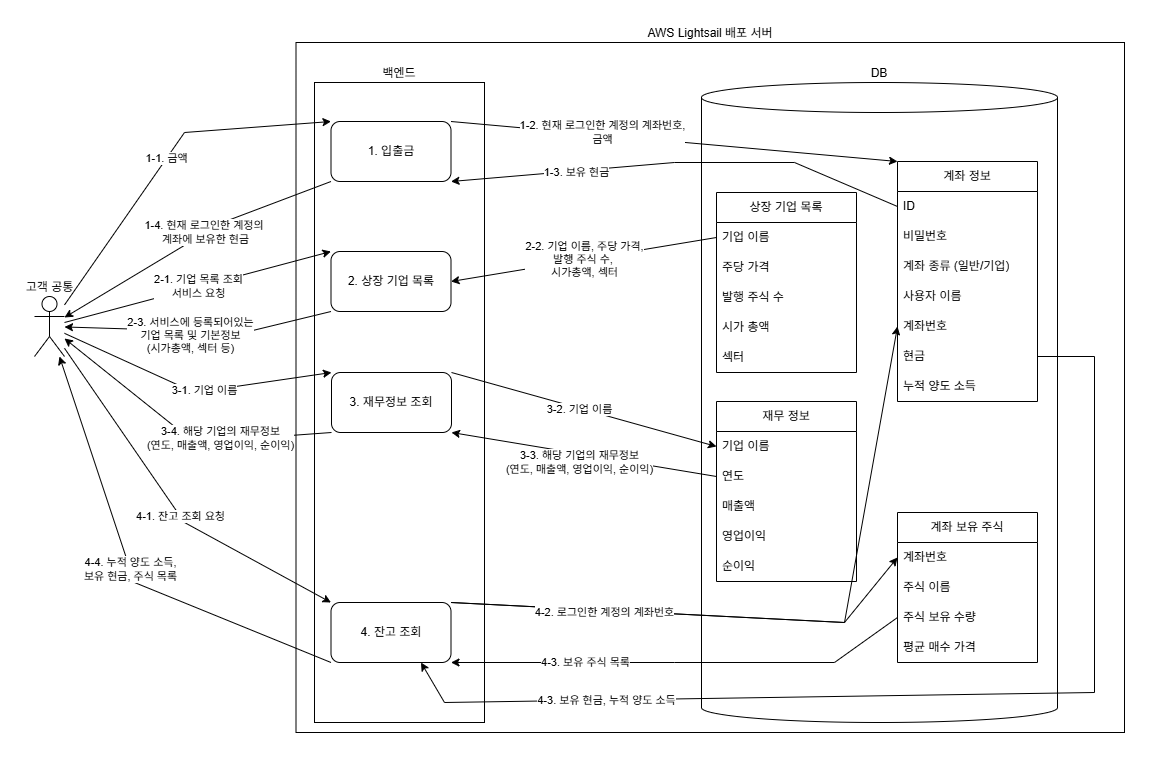

The diagram above was exported from draw.io. Its source (the exported page's mxGraphModel, read from the mxfile embedded in the PNG):
<mxGraphModel dx="1455" dy="918" grid="1" gridSize="10" guides="1" tooltips="1" connect="1" arrows="1" fold="1" page="1" pageScale="1" pageWidth="1169" pageHeight="827" math="0" shadow="0">
  <root>
    <mxCell id="0" />
    <mxCell id="1" parent="0" />
    <mxCell id="5ENqoFGlXncN0Mr0oX0w-1" value="고객 공통" style="shape=umlActor;verticalLabelPosition=top;verticalAlign=bottom;html=1;outlineConnect=0;labelPosition=center;align=center;" parent="1" vertex="1">
      <mxGeometry x="39" y="323" width="30" height="60" as="geometry" />
    </mxCell>
    <mxCell id="5ENqoFGlXncN0Mr0oX0w-2" value="AWS Lightsail 배포 서버" style="whiteSpace=wrap;html=1;labelPosition=center;verticalLabelPosition=top;align=center;verticalAlign=bottom;" parent="1" vertex="1">
      <mxGeometry x="300.5" y="69" width="828.5" height="690" as="geometry" />
    </mxCell>
    <mxCell id="5ENqoFGlXncN0Mr0oX0w-3" value="1. 입출금" style="rounded=1;whiteSpace=wrap;html=1;" parent="1" vertex="1">
      <mxGeometry x="335.5" y="148" width="120" height="60" as="geometry" />
    </mxCell>
    <mxCell id="5ENqoFGlXncN0Mr0oX0w-4" value="2. 상장 기업 목록" style="rounded=1;whiteSpace=wrap;html=1;" parent="1" vertex="1">
      <mxGeometry x="335.5" y="278" width="120" height="60" as="geometry" />
    </mxCell>
    <mxCell id="5ENqoFGlXncN0Mr0oX0w-5" value="DB" style="shape=cylinder3;whiteSpace=wrap;html=1;boundedLbl=1;backgroundOutline=1;size=15;labelPosition=center;verticalLabelPosition=top;align=center;verticalAlign=bottom;labelBackgroundColor=default;" parent="1" vertex="1">
      <mxGeometry x="706" y="109" width="356" height="640" as="geometry" />
    </mxCell>
    <mxCell id="5ENqoFGlXncN0Mr0oX0w-6" value="상장 기업 목록" style="swimlane;fontStyle=0;childLayout=stackLayout;horizontal=1;startSize=30;horizontalStack=0;resizeParent=1;resizeParentMax=0;resizeLast=0;collapsible=1;marginBottom=0;whiteSpace=wrap;html=1;" parent="1" vertex="1">
      <mxGeometry x="721" y="219" width="140" height="180" as="geometry">
        <mxRectangle x="1580" y="160" width="110" height="30" as="alternateBounds" />
      </mxGeometry>
    </mxCell>
    <mxCell id="5ENqoFGlXncN0Mr0oX0w-7" value="기업 이름" style="text;strokeColor=none;fillColor=none;align=left;verticalAlign=middle;spacingLeft=4;spacingRight=4;overflow=hidden;points=[[0,0.5],[1,0.5]];portConstraint=eastwest;rotatable=0;whiteSpace=wrap;html=1;" parent="5ENqoFGlXncN0Mr0oX0w-6" vertex="1">
      <mxGeometry y="30" width="140" height="30" as="geometry" />
    </mxCell>
    <mxCell id="5ENqoFGlXncN0Mr0oX0w-8" value="주당 가격" style="text;strokeColor=none;fillColor=none;align=left;verticalAlign=middle;spacingLeft=4;spacingRight=4;overflow=hidden;points=[[0,0.5],[1,0.5]];portConstraint=eastwest;rotatable=0;whiteSpace=wrap;html=1;" parent="5ENqoFGlXncN0Mr0oX0w-6" vertex="1">
      <mxGeometry y="60" width="140" height="30" as="geometry" />
    </mxCell>
    <mxCell id="5ENqoFGlXncN0Mr0oX0w-9" value="발행 주식 수" style="text;strokeColor=none;fillColor=none;align=left;verticalAlign=middle;spacingLeft=4;spacingRight=4;overflow=hidden;points=[[0,0.5],[1,0.5]];portConstraint=eastwest;rotatable=0;whiteSpace=wrap;html=1;" parent="5ENqoFGlXncN0Mr0oX0w-6" vertex="1">
      <mxGeometry y="90" width="140" height="30" as="geometry" />
    </mxCell>
    <mxCell id="5ENqoFGlXncN0Mr0oX0w-10" value="시가 총액" style="text;strokeColor=none;fillColor=none;align=left;verticalAlign=middle;spacingLeft=4;spacingRight=4;overflow=hidden;points=[[0,0.5],[1,0.5]];portConstraint=eastwest;rotatable=0;whiteSpace=wrap;html=1;" parent="5ENqoFGlXncN0Mr0oX0w-6" vertex="1">
      <mxGeometry y="120" width="140" height="30" as="geometry" />
    </mxCell>
    <mxCell id="5ENqoFGlXncN0Mr0oX0w-11" value="섹터" style="text;strokeColor=none;fillColor=none;align=left;verticalAlign=middle;spacingLeft=4;spacingRight=4;overflow=hidden;points=[[0,0.5],[1,0.5]];portConstraint=eastwest;rotatable=0;whiteSpace=wrap;html=1;" parent="5ENqoFGlXncN0Mr0oX0w-6" vertex="1">
      <mxGeometry y="150" width="140" height="30" as="geometry" />
    </mxCell>
    <mxCell id="5ENqoFGlXncN0Mr0oX0w-18" value="1-1. 금액" style="endArrow=classic;html=1;rounded=0;entryX=0;entryY=0;entryDx=0;entryDy=0;" parent="1" source="5ENqoFGlXncN0Mr0oX0w-1" target="5ENqoFGlXncN0Mr0oX0w-3" edge="1">
      <mxGeometry width="50" height="50" relative="1" as="geometry">
        <mxPoint x="174" y="222" as="sourcePoint" />
        <mxPoint x="224" y="172" as="targetPoint" />
        <Array as="points">
          <mxPoint x="189" y="159" />
        </Array>
      </mxGeometry>
    </mxCell>
    <mxCell id="5ENqoFGlXncN0Mr0oX0w-19" value="계좌 정보" style="swimlane;fontStyle=0;childLayout=stackLayout;horizontal=1;startSize=30;horizontalStack=0;resizeParent=1;resizeParentMax=0;resizeLast=0;collapsible=1;marginBottom=0;whiteSpace=wrap;html=1;" parent="1" vertex="1">
      <mxGeometry x="902" y="188" width="140" height="240" as="geometry" />
    </mxCell>
    <mxCell id="5ENqoFGlXncN0Mr0oX0w-20" value="ID" style="text;strokeColor=none;fillColor=none;align=left;verticalAlign=middle;spacingLeft=4;spacingRight=4;overflow=hidden;points=[[0,0.5],[1,0.5]];portConstraint=eastwest;rotatable=0;whiteSpace=wrap;html=1;" parent="5ENqoFGlXncN0Mr0oX0w-19" vertex="1">
      <mxGeometry y="30" width="140" height="30" as="geometry" />
    </mxCell>
    <mxCell id="5ENqoFGlXncN0Mr0oX0w-21" value="비밀번호" style="text;strokeColor=none;fillColor=none;align=left;verticalAlign=middle;spacingLeft=4;spacingRight=4;overflow=hidden;points=[[0,0.5],[1,0.5]];portConstraint=eastwest;rotatable=0;whiteSpace=wrap;html=1;" parent="5ENqoFGlXncN0Mr0oX0w-19" vertex="1">
      <mxGeometry y="60" width="140" height="30" as="geometry" />
    </mxCell>
    <mxCell id="5ENqoFGlXncN0Mr0oX0w-22" value="계좌 종류 (일반/기업)" style="text;strokeColor=none;fillColor=none;align=left;verticalAlign=middle;spacingLeft=4;spacingRight=4;overflow=hidden;points=[[0,0.5],[1,0.5]];portConstraint=eastwest;rotatable=0;whiteSpace=wrap;html=1;" parent="5ENqoFGlXncN0Mr0oX0w-19" vertex="1">
      <mxGeometry y="90" width="140" height="30" as="geometry" />
    </mxCell>
    <mxCell id="5ENqoFGlXncN0Mr0oX0w-23" value="사용자 이름" style="text;strokeColor=none;fillColor=none;align=left;verticalAlign=middle;spacingLeft=4;spacingRight=4;overflow=hidden;points=[[0,0.5],[1,0.5]];portConstraint=eastwest;rotatable=0;whiteSpace=wrap;html=1;" parent="5ENqoFGlXncN0Mr0oX0w-19" vertex="1">
      <mxGeometry y="120" width="140" height="30" as="geometry" />
    </mxCell>
    <mxCell id="5ENqoFGlXncN0Mr0oX0w-24" value="계좌번호" style="text;strokeColor=none;fillColor=none;align=left;verticalAlign=middle;spacingLeft=4;spacingRight=4;overflow=hidden;points=[[0,0.5],[1,0.5]];portConstraint=eastwest;rotatable=0;whiteSpace=wrap;html=1;" parent="5ENqoFGlXncN0Mr0oX0w-19" vertex="1">
      <mxGeometry y="150" width="140" height="30" as="geometry" />
    </mxCell>
    <mxCell id="5ENqoFGlXncN0Mr0oX0w-25" value="현금" style="text;strokeColor=none;fillColor=none;align=left;verticalAlign=middle;spacingLeft=4;spacingRight=4;overflow=hidden;points=[[0,0.5],[1,0.5]];portConstraint=eastwest;rotatable=0;whiteSpace=wrap;html=1;" parent="5ENqoFGlXncN0Mr0oX0w-19" vertex="1">
      <mxGeometry y="180" width="140" height="30" as="geometry" />
    </mxCell>
    <mxCell id="5ENqoFGlXncN0Mr0oX0w-26" value="누적 양도 소득" style="text;strokeColor=none;fillColor=none;align=left;verticalAlign=middle;spacingLeft=4;spacingRight=4;overflow=hidden;points=[[0,0.5],[1,0.5]];portConstraint=eastwest;rotatable=0;whiteSpace=wrap;html=1;" parent="5ENqoFGlXncN0Mr0oX0w-19" vertex="1">
      <mxGeometry y="210" width="140" height="30" as="geometry" />
    </mxCell>
    <mxCell id="5ENqoFGlXncN0Mr0oX0w-27" value="1-2. 현재 로그인한 계정의 계좌번호,&lt;div&gt;금액&lt;/div&gt;" style="endArrow=classic;html=1;rounded=0;exitX=1;exitY=0;exitDx=0;exitDy=0;entryX=0;entryY=0;entryDx=0;entryDy=0;" parent="1" source="5ENqoFGlXncN0Mr0oX0w-3" target="5ENqoFGlXncN0Mr0oX0w-19" edge="1">
      <mxGeometry x="-0.3224" y="3" width="50" height="50" relative="1" as="geometry">
        <mxPoint x="572" y="192" as="sourcePoint" />
        <mxPoint x="622" y="142" as="targetPoint" />
        <Array as="points" />
        <mxPoint as="offset" />
      </mxGeometry>
    </mxCell>
    <mxCell id="5ENqoFGlXncN0Mr0oX0w-28" value="1-3. 보유 현금" style="endArrow=classic;html=1;rounded=0;exitX=0;exitY=0.5;exitDx=0;exitDy=0;entryX=1;entryY=1;entryDx=0;entryDy=0;" parent="1" source="5ENqoFGlXncN0Mr0oX0w-20" target="5ENqoFGlXncN0Mr0oX0w-3" edge="1">
      <mxGeometry x="0.448" y="2" width="50" height="50" relative="1" as="geometry">
        <mxPoint x="532" y="522" as="sourcePoint" />
        <mxPoint x="582" y="472" as="targetPoint" />
        <Array as="points">
          <mxPoint x="799" y="189" />
          <mxPoint x="679" y="189" />
        </Array>
        <mxPoint as="offset" />
      </mxGeometry>
    </mxCell>
    <mxCell id="5ENqoFGlXncN0Mr0oX0w-29" value="&lt;div&gt;&lt;span style=&quot;background-color: light-dark(#ffffff, var(--ge-dark-color, #121212)); color: light-dark(rgb(0, 0, 0), rgb(255, 255, 255));&quot;&gt;1-4. 현재 로그인한 계정의&lt;/span&gt;&lt;span style=&quot;background-color: light-dark(#ffffff, var(--ge-dark-color, #121212)); color: light-dark(rgb(0, 0, 0), rgb(255, 255, 255));&quot;&gt;&amp;nbsp;&lt;/span&gt;&lt;/div&gt;&lt;div&gt;&lt;span style=&quot;background-color: light-dark(#ffffff, var(--ge-dark-color, #121212)); color: light-dark(rgb(0, 0, 0), rgb(255, 255, 255));&quot;&gt;계좌에&amp;nbsp;&lt;/span&gt;&lt;span style=&quot;background-color: light-dark(#ffffff, var(--ge-dark-color, #121212)); color: light-dark(rgb(0, 0, 0), rgb(255, 255, 255));&quot;&gt;보유한 현금&lt;/span&gt;&lt;/div&gt;" style="endArrow=classic;html=1;rounded=0;exitX=0;exitY=1;exitDx=0;exitDy=0;" parent="1" source="5ENqoFGlXncN0Mr0oX0w-3" target="5ENqoFGlXncN0Mr0oX0w-1" edge="1">
      <mxGeometry x="-0.0906" y="-1" width="50" height="50" relative="1" as="geometry">
        <mxPoint x="214" y="322" as="sourcePoint" />
        <mxPoint x="264" y="272" as="targetPoint" />
        <Array as="points">
          <mxPoint x="227" y="249" />
        </Array>
        <mxPoint x="1" as="offset" />
      </mxGeometry>
    </mxCell>
    <mxCell id="5ENqoFGlXncN0Mr0oX0w-30" value="2-2. 기업 이름, 주당 가격,&lt;div&gt;발행 주식 수,&amp;nbsp;&lt;div&gt;시가총액, 섹터&lt;/div&gt;&lt;/div&gt;" style="endArrow=classic;html=1;rounded=0;exitX=0;exitY=0.5;exitDx=0;exitDy=0;entryX=1;entryY=0.5;entryDx=0;entryDy=0;" parent="1" source="5ENqoFGlXncN0Mr0oX0w-7" target="5ENqoFGlXncN0Mr0oX0w-4" edge="1">
      <mxGeometry width="50" height="50" relative="1" as="geometry">
        <mxPoint x="602" y="282" as="sourcePoint" />
        <mxPoint x="652" y="232" as="targetPoint" />
      </mxGeometry>
    </mxCell>
    <mxCell id="5ENqoFGlXncN0Mr0oX0w-31" value="2-3. 서비스에 등록되어있는&lt;div&gt;기업 목록 및 기본정보&lt;/div&gt;&lt;div&gt;(시가총액, 섹터 등)&lt;/div&gt;" style="endArrow=classic;html=1;rounded=0;exitX=0;exitY=1;exitDx=0;exitDy=0;" parent="1" source="5ENqoFGlXncN0Mr0oX0w-4" target="5ENqoFGlXncN0Mr0oX0w-1" edge="1">
      <mxGeometry x="0.0611" y="5" width="50" height="50" relative="1" as="geometry">
        <mxPoint x="184" y="362" as="sourcePoint" />
        <mxPoint x="234" y="312" as="targetPoint" />
        <mxPoint as="offset" />
        <Array as="points">
          <mxPoint x="249" y="359" />
        </Array>
      </mxGeometry>
    </mxCell>
    <mxCell id="5ENqoFGlXncN0Mr0oX0w-41" value="2-1. 기업 목록 조회&lt;div&gt;서비스 요청&lt;/div&gt;" style="endArrow=classic;html=1;rounded=0;entryX=0;entryY=0;entryDx=0;entryDy=0;" parent="1" source="5ENqoFGlXncN0Mr0oX0w-1" target="5ENqoFGlXncN0Mr0oX0w-4" edge="1">
      <mxGeometry width="50" height="50" relative="1" as="geometry">
        <mxPoint x="87" y="259" as="sourcePoint" />
        <mxPoint x="137" y="209" as="targetPoint" />
        <Array as="points" />
      </mxGeometry>
    </mxCell>
    <mxCell id="MjVTAOVkcmKM8awO_bkd-1" value="계좌 보유 주식" style="swimlane;fontStyle=0;childLayout=stackLayout;horizontal=1;startSize=30;horizontalStack=0;resizeParent=1;resizeParentMax=0;resizeLast=0;collapsible=1;marginBottom=0;whiteSpace=wrap;html=1;" parent="1" vertex="1">
      <mxGeometry x="902" y="539" width="140" height="150" as="geometry" />
    </mxCell>
    <mxCell id="MjVTAOVkcmKM8awO_bkd-2" value="계좌번호" style="text;strokeColor=none;fillColor=none;align=left;verticalAlign=middle;spacingLeft=4;spacingRight=4;overflow=hidden;points=[[0,0.5],[1,0.5]];portConstraint=eastwest;rotatable=0;whiteSpace=wrap;html=1;" parent="MjVTAOVkcmKM8awO_bkd-1" vertex="1">
      <mxGeometry y="30" width="140" height="30" as="geometry" />
    </mxCell>
    <mxCell id="MjVTAOVkcmKM8awO_bkd-3" value="주식 이름" style="text;strokeColor=none;fillColor=none;align=left;verticalAlign=middle;spacingLeft=4;spacingRight=4;overflow=hidden;points=[[0,0.5],[1,0.5]];portConstraint=eastwest;rotatable=0;whiteSpace=wrap;html=1;" parent="MjVTAOVkcmKM8awO_bkd-1" vertex="1">
      <mxGeometry y="60" width="140" height="30" as="geometry" />
    </mxCell>
    <mxCell id="MjVTAOVkcmKM8awO_bkd-4" value="주식 보유 수량" style="text;strokeColor=none;fillColor=none;align=left;verticalAlign=middle;spacingLeft=4;spacingRight=4;overflow=hidden;points=[[0,0.5],[1,0.5]];portConstraint=eastwest;rotatable=0;whiteSpace=wrap;html=1;" parent="MjVTAOVkcmKM8awO_bkd-1" vertex="1">
      <mxGeometry y="90" width="140" height="30" as="geometry" />
    </mxCell>
    <mxCell id="MjVTAOVkcmKM8awO_bkd-5" value="평균 매수 가격" style="text;strokeColor=none;fillColor=none;align=left;verticalAlign=middle;spacingLeft=4;spacingRight=4;overflow=hidden;points=[[0,0.5],[1,0.5]];portConstraint=eastwest;rotatable=0;whiteSpace=wrap;html=1;" parent="MjVTAOVkcmKM8awO_bkd-1" vertex="1">
      <mxGeometry y="120" width="140" height="30" as="geometry" />
    </mxCell>
    <mxCell id="MjVTAOVkcmKM8awO_bkd-11" value="4. 잔고 조회" style="rounded=1;whiteSpace=wrap;html=1;" parent="1" vertex="1">
      <mxGeometry x="335.5" y="629" width="120" height="60" as="geometry" />
    </mxCell>
    <mxCell id="MjVTAOVkcmKM8awO_bkd-12" value="4-1. 잔고 조회 요청" style="endArrow=classic;html=1;rounded=0;entryX=0;entryY=0;entryDx=0;entryDy=0;" parent="1" source="5ENqoFGlXncN0Mr0oX0w-1" target="MjVTAOVkcmKM8awO_bkd-11" edge="1">
      <mxGeometry x="0.083" width="50" height="50" relative="1" as="geometry">
        <mxPoint x="149" y="609" as="sourcePoint" />
        <mxPoint x="199" y="559" as="targetPoint" />
        <Array as="points">
          <mxPoint x="189" y="549" />
        </Array>
        <mxPoint as="offset" />
      </mxGeometry>
    </mxCell>
    <mxCell id="MjVTAOVkcmKM8awO_bkd-13" value="&lt;div&gt;4-4. 누적 양도 소득,&lt;/div&gt;보유 현금, 주식 목록" style="endArrow=classic;html=1;rounded=0;exitX=0;exitY=1;exitDx=0;exitDy=0;" parent="1" source="MjVTAOVkcmKM8awO_bkd-11" target="5ENqoFGlXncN0Mr0oX0w-1" edge="1">
      <mxGeometry x="0.0012" width="50" height="50" relative="1" as="geometry">
        <mxPoint x="159" y="649" as="sourcePoint" />
        <mxPoint x="209" y="599" as="targetPoint" />
        <Array as="points">
          <mxPoint x="139" y="609" />
        </Array>
        <mxPoint as="offset" />
      </mxGeometry>
    </mxCell>
    <mxCell id="MjVTAOVkcmKM8awO_bkd-14" value="" style="endArrow=classic;html=1;rounded=0;exitX=1;exitY=0;exitDx=0;exitDy=0;entryX=0;entryY=0.5;entryDx=0;entryDy=0;" parent="1" source="MjVTAOVkcmKM8awO_bkd-11" target="MjVTAOVkcmKM8awO_bkd-2" edge="1">
      <mxGeometry width="50" height="50" relative="1" as="geometry">
        <mxPoint x="569" y="629" as="sourcePoint" />
        <mxPoint x="619" y="579" as="targetPoint" />
        <Array as="points">
          <mxPoint x="849" y="649" />
        </Array>
      </mxGeometry>
    </mxCell>
    <mxCell id="MjVTAOVkcmKM8awO_bkd-15" value="4-2. 로그인한 계정의 계좌번호" style="endArrow=classic;html=1;rounded=0;exitX=1;exitY=0;exitDx=0;exitDy=0;entryX=0;entryY=0.5;entryDx=0;entryDy=0;" parent="1" source="MjVTAOVkcmKM8awO_bkd-11" target="5ENqoFGlXncN0Mr0oX0w-24" edge="1">
      <mxGeometry x="-0.5572" y="-2" width="50" height="50" relative="1" as="geometry">
        <mxPoint x="539" y="699" as="sourcePoint" />
        <mxPoint x="589" y="649" as="targetPoint" />
        <Array as="points">
          <mxPoint x="849" y="649" />
        </Array>
        <mxPoint as="offset" />
      </mxGeometry>
    </mxCell>
    <mxCell id="MjVTAOVkcmKM8awO_bkd-16" value="4-3. 보유 현금, 누적 양도 소득" style="endArrow=classic;html=1;rounded=0;exitX=1;exitY=0.5;exitDx=0;exitDy=0;entryX=0.75;entryY=1;entryDx=0;entryDy=0;" parent="1" source="5ENqoFGlXncN0Mr0oX0w-25" target="MjVTAOVkcmKM8awO_bkd-11" edge="1">
      <mxGeometry x="0.6188" width="50" height="50" relative="1" as="geometry">
        <mxPoint x="549" y="719" as="sourcePoint" />
        <mxPoint x="439" y="689" as="targetPoint" />
        <Array as="points">
          <mxPoint x="1099" y="383" />
          <mxPoint x="1099" y="719" />
          <mxPoint x="449" y="729" />
        </Array>
        <mxPoint as="offset" />
      </mxGeometry>
    </mxCell>
    <mxCell id="MjVTAOVkcmKM8awO_bkd-17" value="4-3. 보유 주식 목록" style="endArrow=classic;html=1;rounded=0;exitX=0;exitY=0.5;exitDx=0;exitDy=0;entryX=1;entryY=1;entryDx=0;entryDy=0;" parent="1" source="MjVTAOVkcmKM8awO_bkd-4" target="MjVTAOVkcmKM8awO_bkd-11" edge="1">
      <mxGeometry x="0.4135" width="50" height="50" relative="1" as="geometry">
        <mxPoint x="539" y="719" as="sourcePoint" />
        <mxPoint x="559" y="639" as="targetPoint" />
        <Array as="points">
          <mxPoint x="839" y="689" />
          <mxPoint x="679" y="689" />
        </Array>
        <mxPoint as="offset" />
      </mxGeometry>
    </mxCell>
    <mxCell id="vOrg7wpXOyhx6w-lfoKN-1" value="3. 재무정보 조회" style="rounded=1;whiteSpace=wrap;html=1;" vertex="1" parent="1">
      <mxGeometry x="336" y="399" width="120" height="60" as="geometry" />
    </mxCell>
    <mxCell id="vOrg7wpXOyhx6w-lfoKN-2" value="" style="endArrow=classic;html=1;rounded=0;entryX=0;entryY=0;entryDx=0;entryDy=0;" edge="1" parent="1" source="5ENqoFGlXncN0Mr0oX0w-1" target="vOrg7wpXOyhx6w-lfoKN-1">
      <mxGeometry width="50" height="50" relative="1" as="geometry">
        <mxPoint x="199" y="459" as="sourcePoint" />
        <mxPoint x="249" y="409" as="targetPoint" />
        <Array as="points">
          <mxPoint x="199" y="419" />
        </Array>
      </mxGeometry>
    </mxCell>
    <mxCell id="vOrg7wpXOyhx6w-lfoKN-4" value="3-1. 기업 이름" style="edgeLabel;html=1;align=center;verticalAlign=middle;resizable=0;points=[];" vertex="1" connectable="0" parent="vOrg7wpXOyhx6w-lfoKN-2">
      <mxGeometry x="0.081" y="1" relative="1" as="geometry">
        <mxPoint as="offset" />
      </mxGeometry>
    </mxCell>
    <mxCell id="vOrg7wpXOyhx6w-lfoKN-3" value="" style="endArrow=classic;html=1;rounded=0;exitX=0;exitY=1;exitDx=0;exitDy=0;" edge="1" parent="1" source="vOrg7wpXOyhx6w-lfoKN-1" target="5ENqoFGlXncN0Mr0oX0w-1">
      <mxGeometry width="50" height="50" relative="1" as="geometry">
        <mxPoint x="219" y="479" as="sourcePoint" />
        <mxPoint x="269" y="429" as="targetPoint" />
        <Array as="points">
          <mxPoint x="199" y="469" />
        </Array>
      </mxGeometry>
    </mxCell>
    <mxCell id="vOrg7wpXOyhx6w-lfoKN-18" value="3-4. 해당 기업의 재무정보&lt;div&gt;(연도, 매출액, 영업이익, 순이익)&lt;/div&gt;" style="edgeLabel;html=1;align=center;verticalAlign=middle;resizable=0;points=[];" vertex="1" connectable="0" parent="vOrg7wpXOyhx6w-lfoKN-3">
      <mxGeometry x="-0.2589" y="-3" relative="1" as="geometry">
        <mxPoint as="offset" />
      </mxGeometry>
    </mxCell>
    <mxCell id="vOrg7wpXOyhx6w-lfoKN-5" value="재무 정보" style="swimlane;fontStyle=0;childLayout=stackLayout;horizontal=1;startSize=30;horizontalStack=0;resizeParent=1;resizeParentMax=0;resizeLast=0;collapsible=1;marginBottom=0;whiteSpace=wrap;html=1;" vertex="1" parent="1">
      <mxGeometry x="721" y="428" width="140" height="180" as="geometry">
        <mxRectangle x="1580" y="160" width="110" height="30" as="alternateBounds" />
      </mxGeometry>
    </mxCell>
    <mxCell id="vOrg7wpXOyhx6w-lfoKN-6" value="기업 이름" style="text;strokeColor=none;fillColor=none;align=left;verticalAlign=middle;spacingLeft=4;spacingRight=4;overflow=hidden;points=[[0,0.5],[1,0.5]];portConstraint=eastwest;rotatable=0;whiteSpace=wrap;html=1;" vertex="1" parent="vOrg7wpXOyhx6w-lfoKN-5">
      <mxGeometry y="30" width="140" height="30" as="geometry" />
    </mxCell>
    <mxCell id="vOrg7wpXOyhx6w-lfoKN-7" value="연도" style="text;strokeColor=none;fillColor=none;align=left;verticalAlign=middle;spacingLeft=4;spacingRight=4;overflow=hidden;points=[[0,0.5],[1,0.5]];portConstraint=eastwest;rotatable=0;whiteSpace=wrap;html=1;" vertex="1" parent="vOrg7wpXOyhx6w-lfoKN-5">
      <mxGeometry y="60" width="140" height="30" as="geometry" />
    </mxCell>
    <mxCell id="vOrg7wpXOyhx6w-lfoKN-8" value="매출액" style="text;strokeColor=none;fillColor=none;align=left;verticalAlign=middle;spacingLeft=4;spacingRight=4;overflow=hidden;points=[[0,0.5],[1,0.5]];portConstraint=eastwest;rotatable=0;whiteSpace=wrap;html=1;" vertex="1" parent="vOrg7wpXOyhx6w-lfoKN-5">
      <mxGeometry y="90" width="140" height="30" as="geometry" />
    </mxCell>
    <mxCell id="vOrg7wpXOyhx6w-lfoKN-9" value="영업이익" style="text;strokeColor=none;fillColor=none;align=left;verticalAlign=middle;spacingLeft=4;spacingRight=4;overflow=hidden;points=[[0,0.5],[1,0.5]];portConstraint=eastwest;rotatable=0;whiteSpace=wrap;html=1;" vertex="1" parent="vOrg7wpXOyhx6w-lfoKN-5">
      <mxGeometry y="120" width="140" height="30" as="geometry" />
    </mxCell>
    <mxCell id="vOrg7wpXOyhx6w-lfoKN-10" value="순이익" style="text;strokeColor=none;fillColor=none;align=left;verticalAlign=middle;spacingLeft=4;spacingRight=4;overflow=hidden;points=[[0,0.5],[1,0.5]];portConstraint=eastwest;rotatable=0;whiteSpace=wrap;html=1;" vertex="1" parent="vOrg7wpXOyhx6w-lfoKN-5">
      <mxGeometry y="150" width="140" height="30" as="geometry" />
    </mxCell>
    <mxCell id="vOrg7wpXOyhx6w-lfoKN-11" value="" style="endArrow=classic;html=1;rounded=0;exitX=1;exitY=0;exitDx=0;exitDy=0;entryX=0;entryY=0.5;entryDx=0;entryDy=0;" edge="1" parent="1" source="vOrg7wpXOyhx6w-lfoKN-1" target="vOrg7wpXOyhx6w-lfoKN-6">
      <mxGeometry width="50" height="50" relative="1" as="geometry">
        <mxPoint x="559" y="449" as="sourcePoint" />
        <mxPoint x="609" y="399" as="targetPoint" />
      </mxGeometry>
    </mxCell>
    <mxCell id="vOrg7wpXOyhx6w-lfoKN-13" value="3-2. 기업 이름" style="edgeLabel;html=1;align=center;verticalAlign=middle;resizable=0;points=[];" vertex="1" connectable="0" parent="vOrg7wpXOyhx6w-lfoKN-11">
      <mxGeometry x="-0.036" y="-1" relative="1" as="geometry">
        <mxPoint as="offset" />
      </mxGeometry>
    </mxCell>
    <mxCell id="vOrg7wpXOyhx6w-lfoKN-12" value="" style="endArrow=classic;html=1;rounded=0;exitX=0;exitY=0.5;exitDx=0;exitDy=0;entryX=1;entryY=1;entryDx=0;entryDy=0;" edge="1" parent="1" source="vOrg7wpXOyhx6w-lfoKN-7" target="vOrg7wpXOyhx6w-lfoKN-1">
      <mxGeometry width="50" height="50" relative="1" as="geometry">
        <mxPoint x="569" y="569" as="sourcePoint" />
        <mxPoint x="619" y="519" as="targetPoint" />
      </mxGeometry>
    </mxCell>
    <mxCell id="vOrg7wpXOyhx6w-lfoKN-14" value="3-3. 해당 기업의 재무정보&lt;div&gt;(연도, 매출액, 영업이익, 순이익)&lt;/div&gt;" style="edgeLabel;html=1;align=center;verticalAlign=middle;resizable=0;points=[];" vertex="1" connectable="0" parent="vOrg7wpXOyhx6w-lfoKN-12">
      <mxGeometry x="0.0939" y="-7" relative="1" as="geometry">
        <mxPoint x="7" y="16" as="offset" />
      </mxGeometry>
    </mxCell>
    <mxCell id="vOrg7wpXOyhx6w-lfoKN-19" value="백엔드" style="rounded=0;whiteSpace=wrap;html=1;fillColor=none;labelPosition=center;verticalLabelPosition=top;align=center;verticalAlign=bottom;" vertex="1" parent="1">
      <mxGeometry x="319" y="109" width="170" height="640" as="geometry" />
    </mxCell>
  </root>
</mxGraphModel>